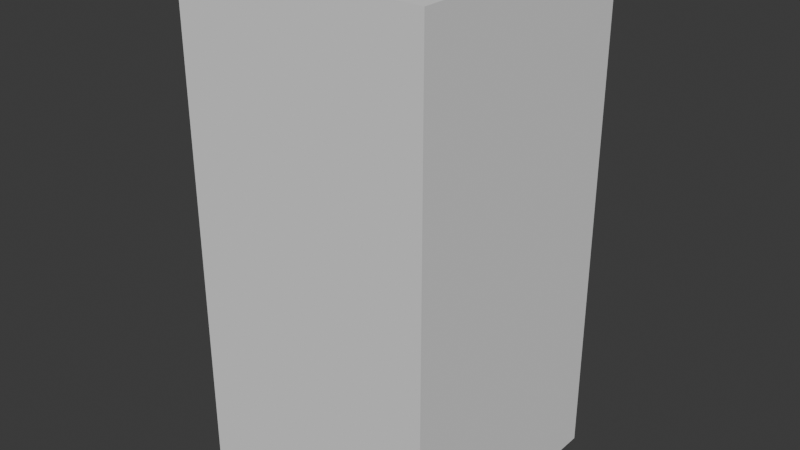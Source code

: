 # Source: sr2x4.blend  (saved by Blender 4.3.34; exported with 4.5.12 LTS)
import bpy
from mathutils import Matrix  # noqa: F401  (used for matrix-valued properties, if any)

bpy.ops.wm.read_factory_settings(use_empty=True)
scene = bpy.context.scene
scene.name = 'Scene'

# ---- collections
col_collection = bpy.data.collections.new('Collection'); scene.collection.children.link(col_collection)

# ---- world
world_world = bpy.data.worlds.new('World'); scene.world = world_world
world_world.use_nodes = True; world_world.node_tree.nodes.clear()
_N = world_world.node_tree.nodes; _L = world_world.node_tree.links
n0 = _N.new('ShaderNodeOutputWorld'); n0.name = 'World Output'; n0.location = (300, 300)
n1 = _N.new('ShaderNodeBackground'); n1.name = 'Background'; n1.location = (10, 300)
n1.inputs[0].default_value = (0.05088, 0.05088, 0.05088, 1.0)
_L.new(n1.outputs[0], n0.inputs[0])
n0.is_active_output = True
world_world.color = (0.05088, 0.05088, 0.05088)
world_world.sun_shadow_jitter_overblur = 0.0

# ---- meshes
me_cube_014 = bpy.data.meshes.new('Cube.014')
me_cube_014.from_pydata([(-1.0, -1.0, 0.0), (-1.0, -1.0, 4.0), (-1.0, 1.0, 0.0), (-1.0, 1.0, 4.0), (1.0, -1.0, 0.0), (1.0, -1.0, 4.0), (1.0, 1.0, 0.0), (1.0, 1.0, 4.0)], [], [(0, 1, 3, 2), (2, 3, 7, 6), (6, 7, 5, 4), (4, 5, 1, 0), (2, 6, 4, 0), (7, 3, 1, 5)])
_uv = me_cube_014.uv_layers.new(name='UVMap')
_uv.uv.foreach_set('vector', [0.375, 0.0, 0.625, 0.0, 0.625, 0.25, 0.375, 0.25, 0.375, 0.25, 0.625, 0.25, 0.625, 0.5, 0.375, 0.5, 0.375, 0.5, 0.625, 0.5, 0.625, 0.75, 0.375, 0.75, 0.375, 0.75, 0.625, 0.75, 0.625, 1.0, 0.375, 1.0, 0.125, 0.5, 0.375, 0.5, 0.375, 0.75, 0.125, 0.75, 0.625, 0.5, 0.875, 0.5, 0.875, 0.75, 0.625, 0.75])
me_cube_014.update()

# ---- objects
ob_2x4 = bpy.data.objects.new('2x4', me_cube_014)

# ---- transforms, parenting, visibility, modifiers, constraints
ob_2x4.location = (0.0, 0.0, 0.0)

# ---- collection membership
col_collection.objects.link(ob_2x4)

# ---- scene / render settings (as saved in the file)
scene.frame_start = 1; scene.frame_end = 250; scene.frame_set(1)
scene.render.engine = 'BLENDER_EEVEE_NEXT'
bpy.context.view_layer.update()

# ---- added for rendering (the .blend has no active camera and no usable light): camera, sun
cam_auto = bpy.data.cameras.new('AutoCamera')
cam_auto.lens = 50.0
cam_auto.sensor_width = 36.0
cam_auto.clip_end = 1000.0
ob_auto_camera = bpy.data.objects.new('AutoCamera', cam_auto)
scene.collection.objects.link(ob_auto_camera)
ob_auto_camera.location = (4.53266, -5.43919, 5.62613)
ob_auto_camera.rotation_euler = (1.09748, -7.21219e-08, 0.694738)
scene.camera = ob_auto_camera
light_auto_sun = bpy.data.lights.new('AutoSun', 'SUN')
light_auto_sun.energy = 3.0
light_auto_sun.angle = 0.0523599
ob_auto_sun = bpy.data.objects.new('AutoSun', light_auto_sun)
scene.collection.objects.link(ob_auto_sun)
ob_auto_sun.rotation_euler = (0.872665, 0.174533, 0.523599)
bpy.context.view_layer.update()
